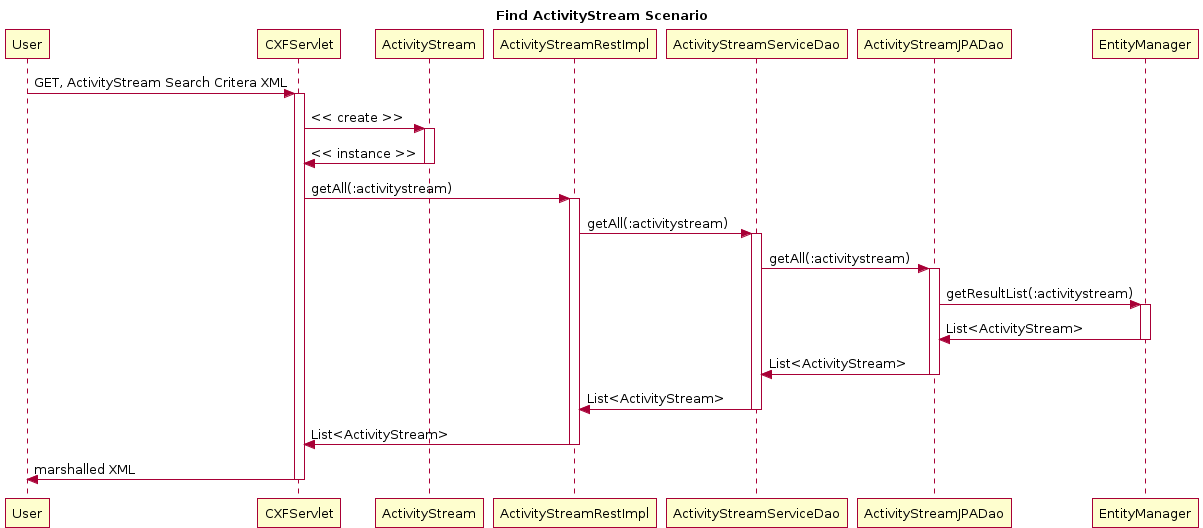

The diagram above was rendered by PlantUML. Its source (embedded in the PNG):
@startuml
title Find ActivityStream Scenario
participant User
User -> CXFServlet: GET, ActivityStream Search Critera XML
activate CXFServlet
CXFServlet -> ActivityStream: << create >>
activate ActivityStream
ActivityStream -> CXFServlet: << instance >>
deactivate ActivityStream
CXFServlet -> ActivityStreamRestImpl: getAll(:activitystream)
activate ActivityStreamRestImpl
ActivityStreamRestImpl -> ActivityStreamServiceDao: getAll(:activitystream)
activate ActivityStreamServiceDao
ActivityStreamServiceDao -> ActivityStreamJPADao: getAll(:activitystream)
activate ActivityStreamJPADao
ActivityStreamJPADao -> EntityManager: getResultList(:activitystream)
activate EntityManager
EntityManager -> ActivityStreamJPADao: List<ActivityStream>
deactivate EntityManager
ActivityStreamJPADao -> ActivityStreamServiceDao: List<ActivityStream>
deactivate ActivityStreamJPADao
ActivityStreamServiceDao -> ActivityStreamRestImpl: List<ActivityStream>
deactivate ActivityStreamServiceDao
ActivityStreamRestImpl -> CXFServlet: List<ActivityStream>
deactivate ActivityStreamRestImpl
CXFServlet -> User: marshalled XML
deactivate CXFServlet
@enduml